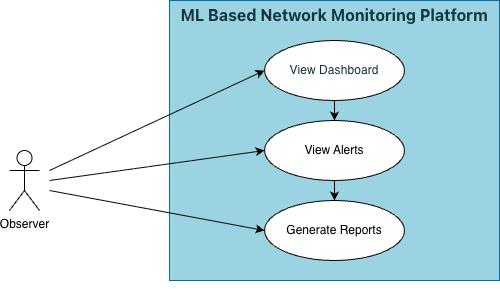

The diagram above was exported from draw.io. Its source (the exported page's mxGraphModel, read from the mxfile embedded in the PNG):
<mxGraphModel dx="1426" dy="790" grid="1" gridSize="10" guides="1" tooltips="1" connect="1" arrows="1" fold="1" page="1" pageScale="1" pageWidth="850" pageHeight="1100" math="0" shadow="0">
  <root>
    <mxCell id="0" />
    <mxCell id="1" parent="0" />
    <mxCell id="PhkcljMQTZ0R-DvQz6KQ-1" value="Observer" style="shape=umlActor;verticalLabelPosition=bottom;verticalAlign=top;html=1;" vertex="1" parent="1">
      <mxGeometry x="150" y="170" width="30" height="60" as="geometry" />
    </mxCell>
    <mxCell id="PhkcljMQTZ0R-DvQz6KQ-3" value="" style="rounded=0;whiteSpace=wrap;html=1;fillColor=light-dark(#9BD3E2,#96D1FF);fontColor=#ffffff;strokeColor=#006EAF;" vertex="1" parent="1">
      <mxGeometry x="310" y="20" width="330" height="280" as="geometry" />
    </mxCell>
    <mxCell id="PhkcljMQTZ0R-DvQz6KQ-24" value="" style="edgeStyle=orthogonalEdgeStyle;rounded=0;orthogonalLoop=1;jettySize=auto;html=1;" edge="1" parent="1" source="PhkcljMQTZ0R-DvQz6KQ-4" target="PhkcljMQTZ0R-DvQz6KQ-23">
      <mxGeometry relative="1" as="geometry" />
    </mxCell>
    <mxCell id="PhkcljMQTZ0R-DvQz6KQ-4" value="&lt;div style=&quot;&quot;&gt;&lt;font color=&quot;oklch(0.3039 0.04 213.68)&quot; face=&quot;Helvetica&quot;&gt;&lt;span style=&quot;letter-spacing: 0.08px;&quot;&gt;View Dashboard&lt;/span&gt;&lt;/font&gt;&lt;/div&gt;" style="ellipse;whiteSpace=wrap;html=1;fillColor=light-dark(#FFFFFF,#FFFFFF);gradientColor=none;shadow=0;strokeColor=light-dark(#000000,#000000);align=center;" vertex="1" parent="1">
      <mxGeometry x="405" y="60" width="140" height="60" as="geometry" />
    </mxCell>
    <mxCell id="PhkcljMQTZ0R-DvQz6KQ-26" value="" style="edgeStyle=orthogonalEdgeStyle;rounded=0;orthogonalLoop=1;jettySize=auto;html=1;" edge="1" parent="1" source="PhkcljMQTZ0R-DvQz6KQ-23" target="PhkcljMQTZ0R-DvQz6KQ-25">
      <mxGeometry relative="1" as="geometry" />
    </mxCell>
    <mxCell id="PhkcljMQTZ0R-DvQz6KQ-23" value="&lt;font&gt;View Alerts&lt;/font&gt;" style="ellipse;whiteSpace=wrap;html=1;fillColor=light-dark(#FFFFFF,#FFFFFF);gradientColor=none;shadow=0;strokeColor=light-dark(#000000,#000000);" vertex="1" parent="1">
      <mxGeometry x="405" y="140" width="140" height="60" as="geometry" />
    </mxCell>
    <mxCell id="PhkcljMQTZ0R-DvQz6KQ-25" value="Generate Reports" style="ellipse;whiteSpace=wrap;html=1;fillColor=light-dark(#FFFFFF,#FFFFFF);gradientColor=none;shadow=0;strokeColor=light-dark(#000000,#000000);" vertex="1" parent="1">
      <mxGeometry x="405" y="220" width="140" height="60" as="geometry" />
    </mxCell>
    <mxCell id="PhkcljMQTZ0R-DvQz6KQ-35" style="edgeStyle=orthogonalEdgeStyle;rounded=0;orthogonalLoop=1;jettySize=auto;html=1;exitX=0.5;exitY=1;exitDx=0;exitDy=0;" edge="1" parent="1" source="PhkcljMQTZ0R-DvQz6KQ-3" target="PhkcljMQTZ0R-DvQz6KQ-3">
      <mxGeometry relative="1" as="geometry" />
    </mxCell>
    <mxCell id="PhkcljMQTZ0R-DvQz6KQ-37" value="&lt;div style=&quot;text-align: start;&quot;&gt;&lt;font color=&quot;oklch(0.3039 0.04 213.68)&quot; face=&quot;fkGroteskNeue, ui-sans-serif, system-ui, -apple-system, system-ui, Segoe UI, Roboto, Helvetica Neue, Arial, Noto Sans, sans-serif, Apple Color Emoji, Segoe UI Emoji, Segoe UI Symbol, Noto Color Emoji, Hiragino Sans, PingFang SC, Apple SD Gothic Neo, Yu Gothic, Microsoft YaHei, Microsoft JhengHei, Meiryo&quot;&gt;&lt;span style=&quot;font-size: 16px; letter-spacing: 0.08px;&quot;&gt;&lt;b&gt;ML Based Network Monitoring Platform&lt;/b&gt;&lt;/span&gt;&lt;/font&gt;&lt;/div&gt;" style="text;html=1;whiteSpace=wrap;strokeColor=none;fillColor=none;align=center;verticalAlign=middle;rounded=0;" vertex="1" parent="1">
      <mxGeometry x="310" y="20" width="330" height="30" as="geometry" />
    </mxCell>
    <mxCell id="PhkcljMQTZ0R-DvQz6KQ-71" style="edgeStyle=orthogonalEdgeStyle;rounded=0;orthogonalLoop=1;jettySize=auto;html=1;exitX=0.5;exitY=1;exitDx=0;exitDy=0;" edge="1" parent="1" source="PhkcljMQTZ0R-DvQz6KQ-3" target="PhkcljMQTZ0R-DvQz6KQ-3">
      <mxGeometry relative="1" as="geometry" />
    </mxCell>
    <mxCell id="PhkcljMQTZ0R-DvQz6KQ-74" value="" style="endArrow=classic;html=1;rounded=0;entryX=0;entryY=0.5;entryDx=0;entryDy=0;" edge="1" parent="1" target="PhkcljMQTZ0R-DvQz6KQ-4">
      <mxGeometry width="50" height="50" relative="1" as="geometry">
        <mxPoint x="190" y="190" as="sourcePoint" />
        <mxPoint x="240" y="140" as="targetPoint" />
      </mxGeometry>
    </mxCell>
    <mxCell id="PhkcljMQTZ0R-DvQz6KQ-75" value="" style="endArrow=classic;html=1;rounded=0;entryX=0;entryY=0.5;entryDx=0;entryDy=0;" edge="1" parent="1">
      <mxGeometry width="50" height="50" relative="1" as="geometry">
        <mxPoint x="190" y="200" as="sourcePoint" />
        <mxPoint x="405" y="170" as="targetPoint" />
      </mxGeometry>
    </mxCell>
    <mxCell id="PhkcljMQTZ0R-DvQz6KQ-76" value="" style="endArrow=classic;html=1;rounded=0;entryX=0;entryY=0.5;entryDx=0;entryDy=0;" edge="1" parent="1">
      <mxGeometry width="50" height="50" relative="1" as="geometry">
        <mxPoint x="190" y="210" as="sourcePoint" />
        <mxPoint x="405" y="250" as="targetPoint" />
      </mxGeometry>
    </mxCell>
  </root>
</mxGraphModel>